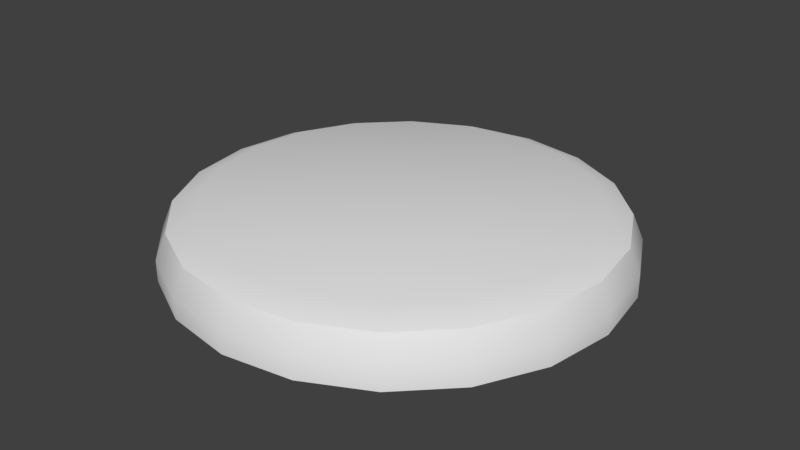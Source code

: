 # Source: colorSwitch.blend  (saved by Blender 2.79.0; exported with 4.5.12 LTS)
import bpy
from mathutils import Matrix  # noqa: F401  (used for matrix-valued properties, if any)

bpy.ops.wm.read_factory_settings(use_empty=True)
scene = bpy.context.scene
scene.name = 'Scene'

# ---- collections
col_collection_1 = bpy.data.collections.new('Collection 1'); scene.collection.children.link(col_collection_1)

# ---- materials (node trees are filled in below, after node groups)
mat_material = bpy.data.materials.new('Material')
mat_material.alpha_threshold = 0.0
mat_material.use_transparent_shadow = False
mat_material.roughness = 0.5
mat_material.line_color = (0.0, 0.0, 0.0, 1.0)

# ---- material node trees

# ---- world
world_world = bpy.data.worlds.new('World'); scene.world = world_world
world_world.color = (0.05088, 0.05088, 0.05088)
world_world.use_sun_shadow = False
world_world.sun_shadow_jitter_overblur = 0.0
world_world.cycles.sampling_method = 'MANUAL'

# ---- meshes
me_cube = bpy.data.meshes.new('Cube')
me_cube.from_pydata([(9.863e-08, 0.2883, -0.2529), (0.08909, 0.2742, -0.2529), (0.1695, 0.2333, -0.2529), (0.2333, 0.1695, -0.2529), (0.2742, 0.08909, -0.2529), (0.2883, 2.016e-07, -0.2529), (0.2742, -0.08909, -0.2529), (0.2333, -0.1695, -0.2529), (0.1695, -0.2333, -0.2529), (0.08909, -0.2742, -0.2529), (4.681e-09, -0.2883, -0.2529), (-0.08909, -0.2742, -0.2529), (-0.1695, -0.2333, -0.2529), (-0.2333, -0.1695, -0.2529), (-0.2742, -0.08909, -0.2529), (-0.2883, 4.926e-07, -0.2529), (-0.2742, 0.08909, -0.2529), (-0.2333, 0.1695, -0.2529), (-0.1695, 0.2333, -0.2529), (-0.08909, 0.2742, -0.2529), (1.01e-07, 0.2413, -0.179), (9.863e-08, 0.2883, -0.2255), (9.93e-08, 0.2745, -0.1926), (0.07456, 0.2295, -0.179), (0.08909, 0.2742, -0.2255), (0.08484, 0.2611, -0.1926), (0.1418, 0.1952, -0.179), (0.1695, 0.2333, -0.2255), (0.1614, 0.2221, -0.1926), (0.1952, 0.1418, -0.179), (0.2333, 0.1695, -0.2255), (0.2221, 0.1614, -0.1926), (0.2295, 0.07456, -0.179), (0.2742, 0.08909, -0.2255), (0.2611, 0.08484, -0.1926), (0.2413, 2.352e-07, -0.179), (0.2883, 2.016e-07, -0.2255), (0.2745, 2.114e-07, -0.1926), (0.2295, -0.07456, -0.179), (0.2742, -0.08909, -0.2255), (0.2611, -0.08484, -0.1926), (0.1952, -0.1418, -0.179), (0.2333, -0.1695, -0.2255), (0.2221, -0.1614, -0.1926), (0.1418, -0.1952, -0.179), (0.1695, -0.2333, -0.2255), (0.1614, -0.2221, -0.1926), (0.07456, -0.2295, -0.179), (0.08909, -0.2742, -0.2255), (0.08484, -0.2611, -0.1926), (6.892e-08, -0.2413, -0.179), (4.681e-09, -0.2883, -0.2255), (2.346e-08, -0.2745, -0.1926), (-0.07456, -0.2295, -0.179), (-0.08909, -0.2742, -0.2255), (-0.08484, -0.2611, -0.1926), (-0.1418, -0.1952, -0.179), (-0.1695, -0.2333, -0.2255), (-0.1614, -0.2221, -0.1926), (-0.1952, -0.1418, -0.179), (-0.2333, -0.1695, -0.2255), (-0.2221, -0.1614, -0.1926), (-0.2295, -0.07456, -0.179), (-0.2742, -0.08909, -0.2255), (-0.2611, -0.08484, -0.1926), (-0.2413, 4.941e-07, -0.179), (-0.2883, 4.926e-07, -0.2255), (-0.2745, 4.931e-07, -0.1926), (-0.2295, 0.07456, -0.179), (-0.2742, 0.08909, -0.2255), (-0.2611, 0.08484, -0.1926), (-0.1952, 0.1418, -0.179), (-0.2333, 0.1695, -0.2255), (-0.2221, 0.1614, -0.1926), (-0.1418, 0.1952, -0.179), (-0.1695, 0.2333, -0.2255), (-0.1614, 0.2221, -0.1926), (-0.07456, 0.2295, -0.179), (-0.08909, 0.2742, -0.2255), (-0.08484, 0.2611, -0.1926)], [], [(19, 78, 21, 0), (2, 27, 30, 3), (3, 30, 33, 4), (4, 33, 36, 5), (5, 36, 39, 6), (6, 39, 42, 7), (7, 42, 45, 8), (8, 45, 48, 9), (9, 48, 51, 10), (10, 51, 54, 11), (11, 54, 57, 12), (12, 57, 60, 13), (13, 60, 63, 14), (14, 63, 66, 15), (15, 66, 69, 16), (16, 69, 72, 17), (17, 72, 75, 18), (18, 75, 78, 19), (0, 21, 24, 1), (1, 24, 27, 2), (0, 1, 2, 3, 4, 5, 6, 7, 8, 9, 10, 11, 12, 13, 14, 15, 16, 17, 18, 19), (24, 21, 22, 25), (25, 22, 20, 23), (27, 24, 25, 28), (28, 25, 23, 26), (30, 27, 28, 31), (31, 28, 26, 29), (33, 30, 31, 34), (34, 31, 29, 32), (36, 33, 34, 37), (37, 34, 32, 35), (39, 36, 37, 40), (40, 37, 35, 38), (42, 39, 40, 43), (43, 40, 38, 41), (45, 42, 43, 46), (46, 43, 41, 44), (48, 45, 46, 49), (49, 46, 44, 47), (51, 48, 49, 52), (52, 49, 47, 50), (54, 51, 52, 55), (55, 52, 50, 53), (57, 54, 55, 58), (58, 55, 53, 56), (60, 57, 58, 61), (61, 58, 56, 59), (63, 60, 61, 64), (64, 61, 59, 62), (66, 63, 64, 67), (67, 64, 62, 65), (69, 66, 67, 70), (70, 67, 65, 68), (72, 69, 70, 73), (73, 70, 68, 71), (75, 72, 73, 76), (76, 73, 71, 74), (78, 75, 76, 79), (79, 76, 74, 77), (21, 78, 79, 22), (22, 79, 77, 20), (23, 20, 77, 74, 71, 68, 65, 62, 59, 56, 53, 50, 47, 44, 41, 38, 35, 32, 29, 26)])
me_cube.polygons.foreach_set('use_smooth', [True] * 62)
_uv = me_cube.uv_layers.new(name='UVMap')
_uv.uv.foreach_set('vector', [0.6722, 0.3803, 0.6665, 0.3931, 0.6093, 0.3825, 0.614, 0.3697, 0.4771, 0.3621, 0.4779, 0.3749, 0.4117, 0.3787, 0.408, 0.3659, 0.408, 0.3659, 0.4117, 0.3787, 0.351, 0.3872, 0.3457, 0.3744, 0.3457, 0.3744, 0.351, 0.3872, 0.297, 0.3996, 0.2911, 0.3868, 0.2911, 0.3868, 0.297, 0.3996, 0.2482, 0.4147, 0.2425, 0.4019, 0.2425, 0.4019, 0.2482, 0.4147, 0.2027, 0.431, 0.1976, 0.4182, 0.1976, 0.4182, 0.2027, 0.431, 0.1589, 0.447, 0.1546, 0.4342, 0.1546, 0.4342, 0.1589, 0.447, 0.1155, 0.4609, 0.1122, 0.4481, 0.1122, 0.4481, 0.1155, 0.4609, 0.07199, 0.4716, 0.06976, 0.4588, 0.06976, 0.4588, 0.07199, 0.4716, 0.028, 0.4778, 0.02702, 0.4651, 1.027, 0.4651, 1.028, 0.4778, 0.9837, 0.4792, 0.9841, 0.4664, 0.9841, 0.4664, 0.9837, 0.4792, 0.9396, 0.4754, 0.9412, 0.4626, 0.9412, 0.4626, 0.9396, 0.4754, 0.8958, 0.4668, 0.8986, 0.454, 0.8986, 0.454, 0.8958, 0.4668, 0.8524, 0.4544, 0.8563, 0.4416, 0.8563, 0.4416, 0.8524, 0.4544, 0.809, 0.4393, 0.8137, 0.4265, 0.8137, 0.4265, 0.809, 0.4393, 0.7645, 0.423, 0.7699, 0.4102, 0.7699, 0.4102, 0.7645, 0.423, 0.7176, 0.4071, 0.7234, 0.3943, 0.7234, 0.3943, 0.7176, 0.4071, 0.6665, 0.3931, 0.6722, 0.3803, 0.614, 0.3697, 0.6093, 0.3825, 0.5455, 0.3762, 0.548, 0.3634, 0.548, 0.3634, 0.5455, 0.3762, 0.4779, 0.3749, 0.4771, 0.3621, 0.614, 0.3697, 0.548, 0.3634, 1.477, 0.3621, 1.408, 0.3659, 1.346, 0.3744, 1.291, 0.3868, 1.243, 0.4019, 1.198, 0.4182, 1.155, 0.4342, 1.112, 0.4481, 1.07, 0.4588, 1.027, 0.4651, 0.9841, 0.4664, 0.9412, 0.4626, 0.8986, 0.454, 0.8563, 0.4416, 0.8137, 0.4265, 0.7699, 0.4102, 0.7234, 0.3943, 0.6722, 0.3803, 0.5455, 0.3762, 0.6093, 0.3825, 0.605, 0.3999, 0.5434, 0.3939, 0.5434, 0.3939, 0.605, 0.3999, 0.6052, 0.4114, 0.5435, 0.4061, 0.4779, 0.3749, 0.5455, 0.3762, 0.5434, 0.3939, 0.4787, 0.3927, 0.4787, 0.3927, 0.5434, 0.3939, 0.5435, 0.4061, 0.4786, 0.405, 0.4117, 0.3787, 0.4779, 0.3749, 0.4787, 0.3927, 0.415, 0.3963, 0.415, 0.3963, 0.4787, 0.3927, 0.4786, 0.405, 0.4148, 0.4082, 0.351, 0.3872, 0.4117, 0.3787, 0.415, 0.3963, 0.356, 0.4044, 0.356, 0.4044, 0.415, 0.3963, 0.4148, 0.4082, 0.3557, 0.4153, 0.297, 0.3996, 0.351, 0.3872, 0.356, 0.4044, 0.3025, 0.4162, 0.3025, 0.4162, 0.356, 0.4044, 0.3557, 0.4153, 0.3022, 0.4257, 0.2482, 0.4147, 0.297, 0.3996, 0.3025, 0.4162, 0.2536, 0.4306, 0.2536, 0.4306, 0.3025, 0.4162, 0.3022, 0.4257, 0.2533, 0.4384, 0.2027, 0.431, 0.2482, 0.4147, 0.2536, 0.4306, 0.2077, 0.4461, 0.2077, 0.4461, 0.2536, 0.4306, 0.2533, 0.4384, 0.2074, 0.452, 0.1589, 0.447, 0.2027, 0.431, 0.2077, 0.4461, 0.1632, 0.4613, 0.1632, 0.4613, 0.2077, 0.4461, 0.2074, 0.452, 0.1629, 0.4653, 0.1155, 0.4609, 0.1589, 0.447, 0.1632, 0.4613, 0.1189, 0.4746, 0.1189, 0.4746, 0.1632, 0.4613, 0.1629, 0.4653, 0.1187, 0.477, 0.07199, 0.4716, 0.1155, 0.4609, 0.1189, 0.4746, 0.07428, 0.4847, 0.07428, 0.4847, 0.1189, 0.4746, 0.1187, 0.477, 0.07413, 0.4859, 0.028, 0.4778, 0.07199, 0.4716, 0.07428, 0.4847, 0.02902, 0.4907, 0.02902, 0.4907, 0.07428, 0.4847, 0.07413, 0.4859, 0.02895, 0.4912, 0.9837, 0.4792, 1.028, 0.4778, 1.029, 0.4907, 0.9834, 0.492, 0.9834, 0.492, 1.029, 0.4907, 1.029, 0.4912, 0.9834, 0.4923, 0.9396, 0.4754, 0.9837, 0.4792, 0.9834, 0.492, 0.9379, 0.4883, 0.9379, 0.4883, 0.9834, 0.492, 0.9834, 0.4923, 0.938, 0.4891, 0.8958, 0.4668, 0.9396, 0.4754, 0.9379, 0.4883, 0.893, 0.4802, 0.893, 0.4802, 0.9379, 0.4883, 0.938, 0.4891, 0.8931, 0.482, 0.8524, 0.4544, 0.8958, 0.4668, 0.893, 0.4802, 0.8485, 0.4684, 0.8485, 0.4684, 0.893, 0.4802, 0.8931, 0.482, 0.8488, 0.4716, 0.809, 0.4393, 0.8524, 0.4544, 0.8485, 0.4684, 0.8043, 0.454, 0.8043, 0.454, 0.8485, 0.4684, 0.8488, 0.4716, 0.8046, 0.4589, 0.7645, 0.423, 0.809, 0.4393, 0.8043, 0.454, 0.7592, 0.4385, 0.7592, 0.4385, 0.8043, 0.454, 0.8046, 0.4589, 0.7596, 0.4453, 0.7176, 0.4071, 0.7645, 0.423, 0.7592, 0.4385, 0.7121, 0.4233, 0.7121, 0.4233, 0.7592, 0.4385, 0.7596, 0.4453, 0.7124, 0.432, 0.6665, 0.3931, 0.7176, 0.4071, 0.7121, 0.4233, 0.6611, 0.41, 0.6611, 0.41, 0.7121, 0.4233, 0.7124, 0.432, 0.6615, 0.4203, 0.6093, 0.3825, 0.6665, 0.3931, 0.6611, 0.41, 0.605, 0.3999, 0.605, 0.3999, 0.6611, 0.41, 0.6615, 0.4203, 0.6052, 0.4114, 0.5435, 0.4061, 0.6052, 0.4114, 0.6615, 0.4203, 0.7124, 0.432, 0.7596, 0.4453, 0.8046, 0.4589, 0.8488, 0.4716, 0.8931, 0.482, 0.938, 0.4891, 0.9834, 0.4923, 1.029, 0.4912, 1.074, 0.4859, 1.119, 0.477, 1.163, 0.4653, 1.207, 0.452, 1.253, 0.4384, 1.302, 0.4257, 1.356, 0.4153, 1.415, 0.4082, 1.479, 0.405])
me_cube.materials.append(mat_material)
me_cube.use_remesh_preserve_volume = False
me_cube.use_remesh_preserve_attributes = False
me_cube.use_mirror_vertex_groups = False
me_cube.update()

# ---- objects
ob_cube = bpy.data.objects.new('Cube', me_cube)

# ---- transforms, parenting, visibility, modifiers, constraints
ob_cube.location = (0.0, 0.0, 0.2531)
ob_cube.lock_rotations_4d = False
ob_cube.empty_display_type = 'ARROWS'
ob_cube.lineart.crease_threshold = 0.0
_m = ob_cube.modifiers.new('EdgeSplit', 'EDGE_SPLIT')
_m.split_angle = 0.7208

# ---- collection membership
col_collection_1.objects.link(ob_cube)

# ---- scene / render settings (as saved in the file)
scene.frame_start = 1; scene.frame_end = 250; scene.frame_set(1)
scene.render.engine = 'BLENDER_EEVEE_NEXT'
scene.render.resolution_percentage = 50
scene.render.dither_intensity = 0.0
scene.cycles.use_denoising = False
scene.cycles.samples = 128
scene.cycles.sampling_pattern = 'TABULATED_SOBOL'
scene.cycles.use_adaptive_sampling = False
scene.cycles.use_light_tree = False
scene.cycles.blur_glossy = 0.0
scene.cycles.sample_clamp_indirect = 0.0
scene.view_settings.view_transform = 'Standard'
bpy.context.view_layer.update()

# ---- added for rendering (the .blend has no active camera and no usable light): camera, sun
cam_auto = bpy.data.cameras.new('AutoCamera')
cam_auto.lens = 50.0
cam_auto.sensor_width = 36.0
cam_auto.clip_end = 1000.0
ob_auto_camera = bpy.data.objects.new('AutoCamera', cam_auto)
scene.collection.objects.link(ob_auto_camera)
ob_auto_camera.location = (0.757588, -0.909105, 0.64322)
ob_auto_camera.rotation_euler = (1.09748, -7.21219e-08, 0.694738)
scene.camera = ob_auto_camera
light_auto_sun = bpy.data.lights.new('AutoSun', 'SUN')
light_auto_sun.energy = 3.0
light_auto_sun.angle = 0.0523599
ob_auto_sun = bpy.data.objects.new('AutoSun', light_auto_sun)
scene.collection.objects.link(ob_auto_sun)
ob_auto_sun.rotation_euler = (0.872665, 0.174533, 0.523599)
bpy.context.view_layer.update()
